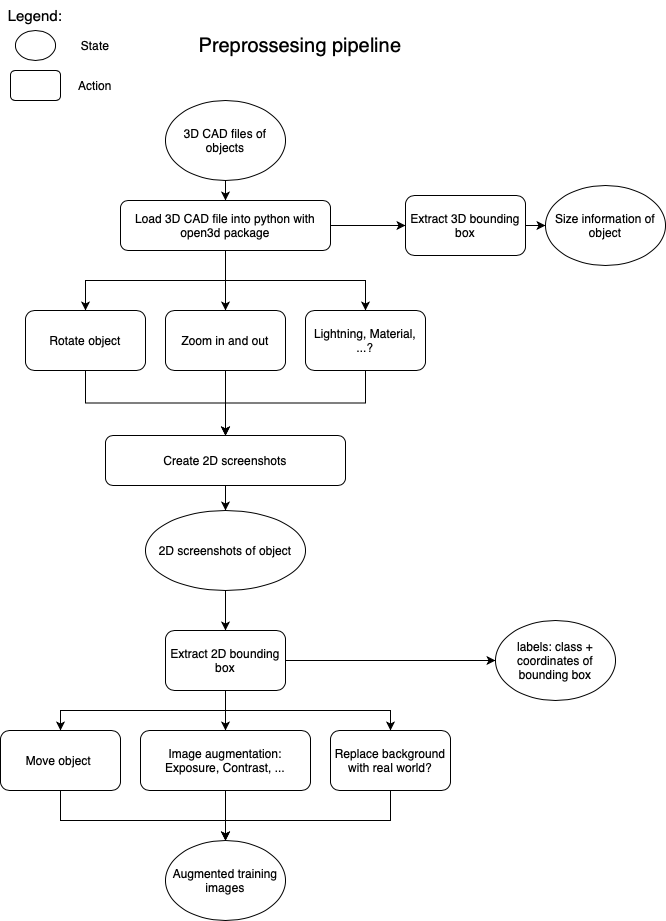

The diagram above was exported from draw.io. Its source (the exported page's mxGraphModel, read from the mxfile embedded in the PNG):
<mxGraphModel dx="1232" dy="706" grid="1" gridSize="10" guides="1" tooltips="1" connect="1" arrows="1" fold="1" page="1" pageScale="1" pageWidth="827" pageHeight="1169" math="0" shadow="0">
  <root>
    <mxCell id="0" />
    <mxCell id="1" parent="0" />
    <mxCell id="0EQvA1iGpIuw67NvzZZh-1" value="&lt;font style=&quot;font-size: 20px;&quot;&gt;Preprossesing pipeline&lt;/font&gt;" style="text;html=1;strokeColor=none;fillColor=none;align=center;verticalAlign=middle;whiteSpace=wrap;rounded=0;" parent="1" vertex="1">
      <mxGeometry x="170" y="180" width="270" height="30" as="geometry" />
    </mxCell>
    <mxCell id="0EQvA1iGpIuw67NvzZZh-4" style="edgeStyle=orthogonalEdgeStyle;rounded=0;orthogonalLoop=1;jettySize=auto;html=1;" parent="1" source="0EQvA1iGpIuw67NvzZZh-2" target="0EQvA1iGpIuw67NvzZZh-3" edge="1">
      <mxGeometry relative="1" as="geometry" />
    </mxCell>
    <mxCell id="0EQvA1iGpIuw67NvzZZh-2" value="3D CAD files of objects" style="ellipse;whiteSpace=wrap;html=1;" parent="1" vertex="1">
      <mxGeometry x="170" y="250" width="120" height="80" as="geometry" />
    </mxCell>
    <mxCell id="0EQvA1iGpIuw67NvzZZh-17" style="edgeStyle=orthogonalEdgeStyle;rounded=0;orthogonalLoop=1;jettySize=auto;html=1;" parent="1" source="0EQvA1iGpIuw67NvzZZh-3" target="0EQvA1iGpIuw67NvzZZh-14" edge="1">
      <mxGeometry relative="1" as="geometry" />
    </mxCell>
    <mxCell id="0EQvA1iGpIuw67NvzZZh-18" style="edgeStyle=orthogonalEdgeStyle;rounded=0;orthogonalLoop=1;jettySize=auto;html=1;" parent="1" source="0EQvA1iGpIuw67NvzZZh-3" target="0EQvA1iGpIuw67NvzZZh-13" edge="1">
      <mxGeometry relative="1" as="geometry" />
    </mxCell>
    <mxCell id="0EQvA1iGpIuw67NvzZZh-28" style="edgeStyle=orthogonalEdgeStyle;rounded=0;orthogonalLoop=1;jettySize=auto;html=1;" parent="1" source="0EQvA1iGpIuw67NvzZZh-3" target="0EQvA1iGpIuw67NvzZZh-27" edge="1">
      <mxGeometry relative="1" as="geometry" />
    </mxCell>
    <mxCell id="0EQvA1iGpIuw67NvzZZh-32" style="edgeStyle=orthogonalEdgeStyle;rounded=0;orthogonalLoop=1;jettySize=auto;html=1;" parent="1" source="0EQvA1iGpIuw67NvzZZh-3" target="0EQvA1iGpIuw67NvzZZh-31" edge="1">
      <mxGeometry relative="1" as="geometry" />
    </mxCell>
    <mxCell id="0EQvA1iGpIuw67NvzZZh-3" value="Load 3D CAD file into python with open3d package" style="rounded=1;whiteSpace=wrap;html=1;" parent="1" vertex="1">
      <mxGeometry x="125" y="350" width="210" height="50" as="geometry" />
    </mxCell>
    <mxCell id="0EQvA1iGpIuw67NvzZZh-12" style="edgeStyle=orthogonalEdgeStyle;rounded=0;orthogonalLoop=1;jettySize=auto;html=1;" parent="1" source="0EQvA1iGpIuw67NvzZZh-5" target="0EQvA1iGpIuw67NvzZZh-7" edge="1">
      <mxGeometry relative="1" as="geometry" />
    </mxCell>
    <mxCell id="0EQvA1iGpIuw67NvzZZh-5" value="Create 2D screenshots" style="rounded=1;whiteSpace=wrap;html=1;" parent="1" vertex="1">
      <mxGeometry x="110" y="585" width="240" height="50" as="geometry" />
    </mxCell>
    <mxCell id="0EQvA1iGpIuw67NvzZZh-49" style="edgeStyle=orthogonalEdgeStyle;rounded=0;orthogonalLoop=1;jettySize=auto;html=1;entryX=0.5;entryY=0;entryDx=0;entryDy=0;" parent="1" source="0EQvA1iGpIuw67NvzZZh-7" target="0EQvA1iGpIuw67NvzZZh-11" edge="1">
      <mxGeometry relative="1" as="geometry" />
    </mxCell>
    <mxCell id="0EQvA1iGpIuw67NvzZZh-7" value="2D screenshots of object" style="ellipse;whiteSpace=wrap;html=1;" parent="1" vertex="1">
      <mxGeometry x="150" y="660" width="160" height="80" as="geometry" />
    </mxCell>
    <mxCell id="0EQvA1iGpIuw67NvzZZh-37" style="edgeStyle=orthogonalEdgeStyle;rounded=0;orthogonalLoop=1;jettySize=auto;html=1;" parent="1" source="0EQvA1iGpIuw67NvzZZh-11" target="0EQvA1iGpIuw67NvzZZh-36" edge="1">
      <mxGeometry relative="1" as="geometry" />
    </mxCell>
    <mxCell id="0EQvA1iGpIuw67NvzZZh-50" style="edgeStyle=orthogonalEdgeStyle;rounded=0;orthogonalLoop=1;jettySize=auto;html=1;" parent="1" source="0EQvA1iGpIuw67NvzZZh-11" target="0EQvA1iGpIuw67NvzZZh-38" edge="1">
      <mxGeometry relative="1" as="geometry">
        <Array as="points">
          <mxPoint x="230" y="860" />
          <mxPoint x="65" y="860" />
        </Array>
      </mxGeometry>
    </mxCell>
    <mxCell id="0EQvA1iGpIuw67NvzZZh-51" style="edgeStyle=orthogonalEdgeStyle;rounded=0;orthogonalLoop=1;jettySize=auto;html=1;" parent="1" source="0EQvA1iGpIuw67NvzZZh-11" target="0EQvA1iGpIuw67NvzZZh-41" edge="1">
      <mxGeometry relative="1" as="geometry" />
    </mxCell>
    <mxCell id="0EQvA1iGpIuw67NvzZZh-52" style="edgeStyle=orthogonalEdgeStyle;rounded=0;orthogonalLoop=1;jettySize=auto;html=1;" parent="1" source="0EQvA1iGpIuw67NvzZZh-11" target="0EQvA1iGpIuw67NvzZZh-42" edge="1">
      <mxGeometry relative="1" as="geometry">
        <Array as="points">
          <mxPoint x="230" y="860" />
          <mxPoint x="395" y="860" />
        </Array>
      </mxGeometry>
    </mxCell>
    <mxCell id="0EQvA1iGpIuw67NvzZZh-11" value="Extract 2D bounding box" style="rounded=1;whiteSpace=wrap;html=1;" parent="1" vertex="1">
      <mxGeometry x="170" y="780" width="120" height="60" as="geometry" />
    </mxCell>
    <mxCell id="0EQvA1iGpIuw67NvzZZh-19" style="edgeStyle=orthogonalEdgeStyle;rounded=0;orthogonalLoop=1;jettySize=auto;html=1;" parent="1" source="0EQvA1iGpIuw67NvzZZh-13" target="0EQvA1iGpIuw67NvzZZh-5" edge="1">
      <mxGeometry relative="1" as="geometry" />
    </mxCell>
    <mxCell id="0EQvA1iGpIuw67NvzZZh-13" value="Rotate object" style="rounded=1;whiteSpace=wrap;html=1;" parent="1" vertex="1">
      <mxGeometry x="30" y="460" width="120" height="60" as="geometry" />
    </mxCell>
    <mxCell id="0EQvA1iGpIuw67NvzZZh-20" style="edgeStyle=orthogonalEdgeStyle;rounded=0;orthogonalLoop=1;jettySize=auto;html=1;entryX=0.5;entryY=0;entryDx=0;entryDy=0;" parent="1" source="0EQvA1iGpIuw67NvzZZh-14" target="0EQvA1iGpIuw67NvzZZh-5" edge="1">
      <mxGeometry relative="1" as="geometry" />
    </mxCell>
    <mxCell id="0EQvA1iGpIuw67NvzZZh-14" value="Zoom in and out" style="rounded=1;whiteSpace=wrap;html=1;" parent="1" vertex="1">
      <mxGeometry x="170" y="460" width="120" height="60" as="geometry" />
    </mxCell>
    <mxCell id="0EQvA1iGpIuw67NvzZZh-23" value="Size information of object" style="ellipse;whiteSpace=wrap;html=1;" parent="1" vertex="1">
      <mxGeometry x="550" y="335" width="120" height="80" as="geometry" />
    </mxCell>
    <mxCell id="0EQvA1iGpIuw67NvzZZh-29" style="edgeStyle=orthogonalEdgeStyle;rounded=0;orthogonalLoop=1;jettySize=auto;html=1;entryX=0.5;entryY=0;entryDx=0;entryDy=0;" parent="1" source="0EQvA1iGpIuw67NvzZZh-27" target="0EQvA1iGpIuw67NvzZZh-5" edge="1">
      <mxGeometry relative="1" as="geometry" />
    </mxCell>
    <mxCell id="0EQvA1iGpIuw67NvzZZh-27" value="Lightning, Material, ...?" style="rounded=1;whiteSpace=wrap;html=1;" parent="1" vertex="1">
      <mxGeometry x="310" y="460" width="120" height="60" as="geometry" />
    </mxCell>
    <mxCell id="0EQvA1iGpIuw67NvzZZh-33" style="edgeStyle=orthogonalEdgeStyle;rounded=0;orthogonalLoop=1;jettySize=auto;html=1;" parent="1" source="0EQvA1iGpIuw67NvzZZh-31" target="0EQvA1iGpIuw67NvzZZh-23" edge="1">
      <mxGeometry relative="1" as="geometry" />
    </mxCell>
    <mxCell id="0EQvA1iGpIuw67NvzZZh-31" value="Extract 3D bounding box" style="rounded=1;whiteSpace=wrap;html=1;" parent="1" vertex="1">
      <mxGeometry x="410" y="345" width="120" height="60" as="geometry" />
    </mxCell>
    <mxCell id="0EQvA1iGpIuw67NvzZZh-36" value="labels: class + coordinates of bounding box" style="ellipse;whiteSpace=wrap;html=1;" parent="1" vertex="1">
      <mxGeometry x="500" y="770" width="120" height="80" as="geometry" />
    </mxCell>
    <mxCell id="0EQvA1iGpIuw67NvzZZh-53" style="edgeStyle=orthogonalEdgeStyle;rounded=0;orthogonalLoop=1;jettySize=auto;html=1;" parent="1" source="0EQvA1iGpIuw67NvzZZh-38" target="0EQvA1iGpIuw67NvzZZh-39" edge="1">
      <mxGeometry relative="1" as="geometry">
        <Array as="points">
          <mxPoint x="65" y="970" />
          <mxPoint x="230" y="970" />
        </Array>
      </mxGeometry>
    </mxCell>
    <mxCell id="0EQvA1iGpIuw67NvzZZh-38" value="Move object&amp;nbsp;" style="rounded=1;whiteSpace=wrap;html=1;" parent="1" vertex="1">
      <mxGeometry x="5" y="880" width="120" height="60" as="geometry" />
    </mxCell>
    <mxCell id="0EQvA1iGpIuw67NvzZZh-39" value="Augmented training images" style="ellipse;whiteSpace=wrap;html=1;" parent="1" vertex="1">
      <mxGeometry x="170" y="990" width="120" height="80" as="geometry" />
    </mxCell>
    <mxCell id="0EQvA1iGpIuw67NvzZZh-54" style="edgeStyle=orthogonalEdgeStyle;rounded=0;orthogonalLoop=1;jettySize=auto;html=1;entryX=0.5;entryY=0;entryDx=0;entryDy=0;" parent="1" source="0EQvA1iGpIuw67NvzZZh-41" target="0EQvA1iGpIuw67NvzZZh-39" edge="1">
      <mxGeometry relative="1" as="geometry" />
    </mxCell>
    <mxCell id="0EQvA1iGpIuw67NvzZZh-41" value="Image augmentation: Exposure, Contrast, ..." style="rounded=1;whiteSpace=wrap;html=1;" parent="1" vertex="1">
      <mxGeometry x="145" y="880" width="170" height="60" as="geometry" />
    </mxCell>
    <mxCell id="0EQvA1iGpIuw67NvzZZh-55" style="edgeStyle=orthogonalEdgeStyle;rounded=0;orthogonalLoop=1;jettySize=auto;html=1;" parent="1" source="0EQvA1iGpIuw67NvzZZh-42" target="0EQvA1iGpIuw67NvzZZh-39" edge="1">
      <mxGeometry relative="1" as="geometry">
        <Array as="points">
          <mxPoint x="395" y="970" />
          <mxPoint x="230" y="970" />
        </Array>
      </mxGeometry>
    </mxCell>
    <mxCell id="0EQvA1iGpIuw67NvzZZh-42" value="Replace background with real world?" style="rounded=1;whiteSpace=wrap;html=1;" parent="1" vertex="1">
      <mxGeometry x="335" y="880" width="120" height="60" as="geometry" />
    </mxCell>
    <mxCell id="JT-ylqoY37IUaRKTWe0C-1" value="" style="ellipse;whiteSpace=wrap;html=1;" vertex="1" parent="1">
      <mxGeometry x="20" y="180" width="40" height="30" as="geometry" />
    </mxCell>
    <mxCell id="JT-ylqoY37IUaRKTWe0C-2" value="&lt;font style=&quot;font-size: 15px;&quot;&gt;Legend:&lt;/font&gt;" style="text;html=1;strokeColor=none;fillColor=none;align=center;verticalAlign=middle;whiteSpace=wrap;rounded=0;" vertex="1" parent="1">
      <mxGeometry x="10" y="150" width="60" height="30" as="geometry" />
    </mxCell>
    <mxCell id="JT-ylqoY37IUaRKTWe0C-3" value="State" style="text;html=1;strokeColor=none;fillColor=none;align=center;verticalAlign=middle;whiteSpace=wrap;rounded=0;" vertex="1" parent="1">
      <mxGeometry x="70" y="180" width="60" height="30" as="geometry" />
    </mxCell>
    <mxCell id="JT-ylqoY37IUaRKTWe0C-4" value="" style="rounded=1;whiteSpace=wrap;html=1;" vertex="1" parent="1">
      <mxGeometry x="15" y="220" width="50" height="30" as="geometry" />
    </mxCell>
    <mxCell id="JT-ylqoY37IUaRKTWe0C-5" value="Action" style="text;html=1;strokeColor=none;fillColor=none;align=center;verticalAlign=middle;whiteSpace=wrap;rounded=0;" vertex="1" parent="1">
      <mxGeometry x="70" y="220" width="60" height="30" as="geometry" />
    </mxCell>
  </root>
</mxGraphModel>